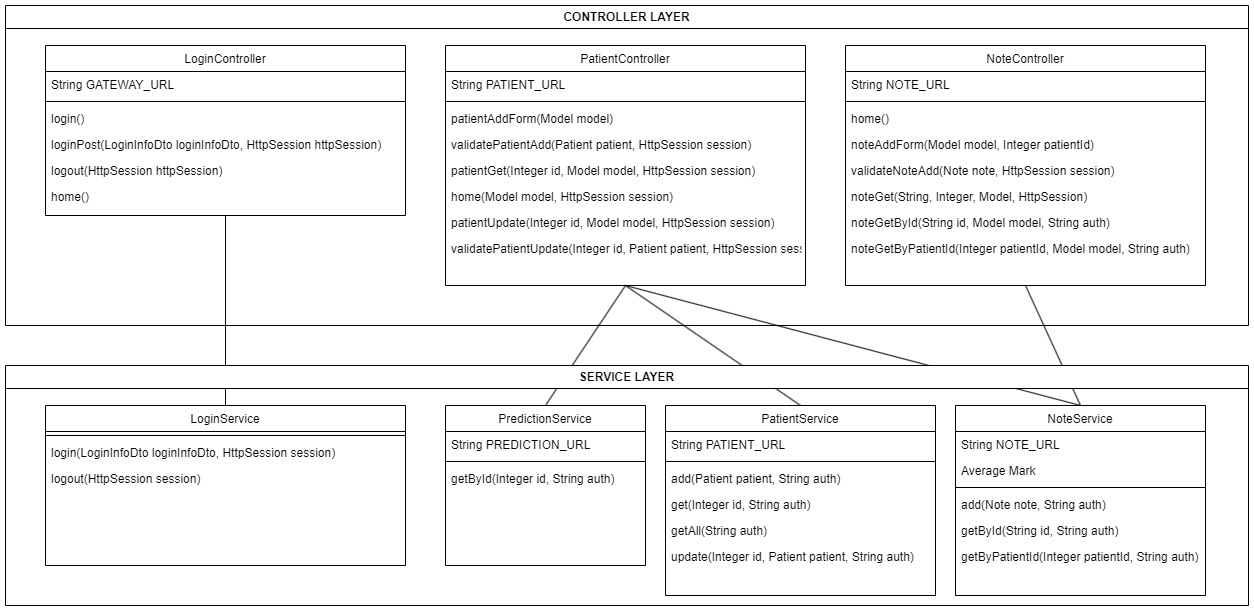

The diagram above was exported from draw.io. Its source (the exported page's mxGraphModel, read from the mxfile embedded in the PNG):
<mxGraphModel dx="2473" dy="884" grid="1" gridSize="10" guides="1" tooltips="1" connect="1" arrows="1" fold="1" page="1" pageScale="1" pageWidth="827" pageHeight="1169" math="0" shadow="0">
  <root>
    <mxCell id="0" />
    <mxCell id="1" parent="0" />
    <mxCell id="2" value="LoginController" style="swimlane;fontStyle=0;align=center;verticalAlign=top;childLayout=stackLayout;horizontal=1;startSize=26;horizontalStack=0;resizeParent=1;resizeLast=0;collapsible=1;marginBottom=0;rounded=0;shadow=0;strokeWidth=1;" vertex="1" parent="1">
      <mxGeometry x="-760" y="80" width="360" height="170" as="geometry">
        <mxRectangle x="130" y="380" width="160" height="26" as="alternateBounds" />
      </mxGeometry>
    </mxCell>
    <mxCell id="3" value="String GATEWAY_URL" style="text;align=left;verticalAlign=top;spacingLeft=4;spacingRight=4;overflow=hidden;rotatable=0;points=[[0,0.5],[1,0.5]];portConstraint=eastwest;" vertex="1" parent="2">
      <mxGeometry y="26" width="360" height="26" as="geometry" />
    </mxCell>
    <mxCell id="4" value="" style="line;html=1;strokeWidth=1;align=left;verticalAlign=middle;spacingTop=-1;spacingLeft=3;spacingRight=3;rotatable=0;labelPosition=right;points=[];portConstraint=eastwest;" vertex="1" parent="2">
      <mxGeometry y="52" width="360" height="8" as="geometry" />
    </mxCell>
    <mxCell id="5" value="login()" style="text;align=left;verticalAlign=top;spacingLeft=4;spacingRight=4;overflow=hidden;rotatable=0;points=[[0,0.5],[1,0.5]];portConstraint=eastwest;fontStyle=0" vertex="1" parent="2">
      <mxGeometry y="60" width="360" height="26" as="geometry" />
    </mxCell>
    <mxCell id="6" value="loginPost(LoginInfoDto loginInfoDto, HttpSession httpSession)" style="text;align=left;verticalAlign=top;spacingLeft=4;spacingRight=4;overflow=hidden;rotatable=0;points=[[0,0.5],[1,0.5]];portConstraint=eastwest;" vertex="1" parent="2">
      <mxGeometry y="86" width="360" height="26" as="geometry" />
    </mxCell>
    <mxCell id="7" value="logout(HttpSession httpSession)" style="text;align=left;verticalAlign=top;spacingLeft=4;spacingRight=4;overflow=hidden;rotatable=0;points=[[0,0.5],[1,0.5]];portConstraint=eastwest;" vertex="1" parent="2">
      <mxGeometry y="112" width="360" height="26" as="geometry" />
    </mxCell>
    <mxCell id="8" value="home()" style="text;align=left;verticalAlign=top;spacingLeft=4;spacingRight=4;overflow=hidden;rotatable=0;points=[[0,0.5],[1,0.5]];portConstraint=eastwest;" vertex="1" parent="2">
      <mxGeometry y="138" width="360" height="26" as="geometry" />
    </mxCell>
    <mxCell id="9" value="" style="endArrow=none;html=1;rounded=0;entryX=0.5;entryY=0;entryDx=0;entryDy=0;exitX=0.5;exitY=1;exitDx=0;exitDy=0;" edge="1" source="2" target="38" parent="1">
      <mxGeometry width="50" height="50" relative="1" as="geometry">
        <mxPoint x="-380" y="230" as="sourcePoint" />
        <mxPoint x="-330" y="180" as="targetPoint" />
      </mxGeometry>
    </mxCell>
    <mxCell id="10" value="CONTROLLER LAYER" style="swimlane;whiteSpace=wrap;html=1;" vertex="1" parent="1">
      <mxGeometry x="-800" y="40" width="1243" height="320" as="geometry" />
    </mxCell>
    <mxCell id="11" value="NoteController" style="swimlane;fontStyle=0;align=center;verticalAlign=top;childLayout=stackLayout;horizontal=1;startSize=26;horizontalStack=0;resizeParent=1;resizeLast=0;collapsible=1;marginBottom=0;rounded=0;shadow=0;strokeWidth=1;" vertex="1" parent="10">
      <mxGeometry x="840" y="40" width="360" height="240" as="geometry">
        <mxRectangle x="130" y="380" width="160" height="26" as="alternateBounds" />
      </mxGeometry>
    </mxCell>
    <mxCell id="12" value="String NOTE_URL" style="text;align=left;verticalAlign=top;spacingLeft=4;spacingRight=4;overflow=hidden;rotatable=0;points=[[0,0.5],[1,0.5]];portConstraint=eastwest;" vertex="1" parent="11">
      <mxGeometry y="26" width="360" height="26" as="geometry" />
    </mxCell>
    <mxCell id="13" value="" style="line;html=1;strokeWidth=1;align=left;verticalAlign=middle;spacingTop=-1;spacingLeft=3;spacingRight=3;rotatable=0;labelPosition=right;points=[];portConstraint=eastwest;" vertex="1" parent="11">
      <mxGeometry y="52" width="360" height="8" as="geometry" />
    </mxCell>
    <mxCell id="14" value="home()" style="text;align=left;verticalAlign=top;spacingLeft=4;spacingRight=4;overflow=hidden;rotatable=0;points=[[0,0.5],[1,0.5]];portConstraint=eastwest;" vertex="1" parent="11">
      <mxGeometry y="60" width="360" height="26" as="geometry" />
    </mxCell>
    <mxCell id="15" value="noteAddForm(Model model, Integer patientId)" style="text;align=left;verticalAlign=top;spacingLeft=4;spacingRight=4;overflow=hidden;rotatable=0;points=[[0,0.5],[1,0.5]];portConstraint=eastwest;" vertex="1" parent="11">
      <mxGeometry y="86" width="360" height="26" as="geometry" />
    </mxCell>
    <mxCell id="16" value="validateNoteAdd(Note note, HttpSession session)" style="text;align=left;verticalAlign=top;spacingLeft=4;spacingRight=4;overflow=hidden;rotatable=0;points=[[0,0.5],[1,0.5]];portConstraint=eastwest;" vertex="1" parent="11">
      <mxGeometry y="112" width="360" height="26" as="geometry" />
    </mxCell>
    <mxCell id="17" value="noteGet(String, Integer, Model, HttpSession)" style="text;align=left;verticalAlign=top;spacingLeft=4;spacingRight=4;overflow=hidden;rotatable=0;points=[[0,0.5],[1,0.5]];portConstraint=eastwest;" vertex="1" parent="11">
      <mxGeometry y="138" width="360" height="26" as="geometry" />
    </mxCell>
    <mxCell id="18" value="noteGetById(String id, Model model, String auth)" style="text;align=left;verticalAlign=top;spacingLeft=4;spacingRight=4;overflow=hidden;rotatable=0;points=[[0,0.5],[1,0.5]];portConstraint=eastwest;" vertex="1" parent="11">
      <mxGeometry y="164" width="360" height="26" as="geometry" />
    </mxCell>
    <mxCell id="19" value="noteGetByPatientId(Integer patientId, Model model, String auth)" style="text;align=left;verticalAlign=top;spacingLeft=4;spacingRight=4;overflow=hidden;rotatable=0;points=[[0,0.5],[1,0.5]];portConstraint=eastwest;" vertex="1" parent="11">
      <mxGeometry y="190" width="360" height="26" as="geometry" />
    </mxCell>
    <mxCell id="20" value="PatientController" style="swimlane;fontStyle=0;align=center;verticalAlign=top;childLayout=stackLayout;horizontal=1;startSize=26;horizontalStack=0;resizeParent=1;resizeLast=0;collapsible=1;marginBottom=0;rounded=0;shadow=0;strokeWidth=1;" vertex="1" parent="10">
      <mxGeometry x="440" y="40" width="360" height="240" as="geometry">
        <mxRectangle x="130" y="380" width="160" height="26" as="alternateBounds" />
      </mxGeometry>
    </mxCell>
    <mxCell id="21" value="String PATIENT_URL" style="text;align=left;verticalAlign=top;spacingLeft=4;spacingRight=4;overflow=hidden;rotatable=0;points=[[0,0.5],[1,0.5]];portConstraint=eastwest;" vertex="1" parent="20">
      <mxGeometry y="26" width="360" height="26" as="geometry" />
    </mxCell>
    <mxCell id="22" value="" style="line;html=1;strokeWidth=1;align=left;verticalAlign=middle;spacingTop=-1;spacingLeft=3;spacingRight=3;rotatable=0;labelPosition=right;points=[];portConstraint=eastwest;" vertex="1" parent="20">
      <mxGeometry y="52" width="360" height="8" as="geometry" />
    </mxCell>
    <mxCell id="23" value="patientAddForm(Model model)" style="text;align=left;verticalAlign=top;spacingLeft=4;spacingRight=4;overflow=hidden;rotatable=0;points=[[0,0.5],[1,0.5]];portConstraint=eastwest;" vertex="1" parent="20">
      <mxGeometry y="60" width="360" height="26" as="geometry" />
    </mxCell>
    <mxCell id="24" value="validatePatientAdd(Patient patient, HttpSession session)" style="text;align=left;verticalAlign=top;spacingLeft=4;spacingRight=4;overflow=hidden;rotatable=0;points=[[0,0.5],[1,0.5]];portConstraint=eastwest;" vertex="1" parent="20">
      <mxGeometry y="86" width="360" height="26" as="geometry" />
    </mxCell>
    <mxCell id="25" value="patientGet(Integer id, Model model, HttpSession session)" style="text;align=left;verticalAlign=top;spacingLeft=4;spacingRight=4;overflow=hidden;rotatable=0;points=[[0,0.5],[1,0.5]];portConstraint=eastwest;" vertex="1" parent="20">
      <mxGeometry y="112" width="360" height="26" as="geometry" />
    </mxCell>
    <mxCell id="26" value="home(Model model, HttpSession session)" style="text;align=left;verticalAlign=top;spacingLeft=4;spacingRight=4;overflow=hidden;rotatable=0;points=[[0,0.5],[1,0.5]];portConstraint=eastwest;" vertex="1" parent="20">
      <mxGeometry y="138" width="360" height="26" as="geometry" />
    </mxCell>
    <mxCell id="27" value="patientUpdate(Integer id, Model model, HttpSession session)" style="text;align=left;verticalAlign=top;spacingLeft=4;spacingRight=4;overflow=hidden;rotatable=0;points=[[0,0.5],[1,0.5]];portConstraint=eastwest;" vertex="1" parent="20">
      <mxGeometry y="164" width="360" height="26" as="geometry" />
    </mxCell>
    <mxCell id="28" value="validatePatientUpdate(Integer id, Patient patient, HttpSession session)" style="text;align=left;verticalAlign=top;spacingLeft=4;spacingRight=4;overflow=hidden;rotatable=0;points=[[0,0.5],[1,0.5]];portConstraint=eastwest;" vertex="1" parent="20">
      <mxGeometry y="190" width="360" height="26" as="geometry" />
    </mxCell>
    <mxCell id="29" value="" style="endArrow=none;html=1;rounded=0;exitX=0.5;exitY=0;exitDx=0;exitDy=0;entryX=0.5;entryY=1;entryDx=0;entryDy=0;" edge="1" parent="10" source="30" target="20">
      <mxGeometry width="50" height="50" relative="1" as="geometry">
        <mxPoint x="1030" y="690" as="sourcePoint" />
        <mxPoint x="500" y="390" as="targetPoint" />
      </mxGeometry>
    </mxCell>
    <mxCell id="30" value="PredictionService" style="swimlane;fontStyle=0;align=center;verticalAlign=top;childLayout=stackLayout;horizontal=1;startSize=26;horizontalStack=0;resizeParent=1;resizeLast=0;collapsible=1;marginBottom=0;rounded=0;shadow=0;strokeWidth=1;" vertex="1" parent="10">
      <mxGeometry x="440" y="400" width="200" height="160" as="geometry">
        <mxRectangle x="130" y="380" width="160" height="26" as="alternateBounds" />
      </mxGeometry>
    </mxCell>
    <mxCell id="31" value="String PREDICTION_URL" style="text;align=left;verticalAlign=top;spacingLeft=4;spacingRight=4;overflow=hidden;rotatable=0;points=[[0,0.5],[1,0.5]];portConstraint=eastwest;" vertex="1" parent="30">
      <mxGeometry y="26" width="200" height="26" as="geometry" />
    </mxCell>
    <mxCell id="32" value="" style="line;html=1;strokeWidth=1;align=left;verticalAlign=middle;spacingTop=-1;spacingLeft=3;spacingRight=3;rotatable=0;labelPosition=right;points=[];portConstraint=eastwest;" vertex="1" parent="30">
      <mxGeometry y="52" width="200" height="8" as="geometry" />
    </mxCell>
    <mxCell id="33" value="getById(Integer id, String auth)" style="text;align=left;verticalAlign=top;spacingLeft=4;spacingRight=4;overflow=hidden;rotatable=0;points=[[0,0.5],[1,0.5]];portConstraint=eastwest;" vertex="1" parent="30">
      <mxGeometry y="60" width="200" height="26" as="geometry" />
    </mxCell>
    <mxCell id="34" value="" style="endArrow=none;html=1;rounded=0;exitX=0.5;exitY=0;exitDx=0;exitDy=0;entryX=0.5;entryY=1;entryDx=0;entryDy=0;" edge="1" source="42" target="20" parent="1">
      <mxGeometry width="50" height="50" relative="1" as="geometry">
        <mxPoint x="-570" y="300" as="sourcePoint" />
        <mxPoint x="-180" y="380" as="targetPoint" />
      </mxGeometry>
    </mxCell>
    <mxCell id="35" value="" style="endArrow=none;html=1;rounded=0;exitX=0.5;exitY=0;exitDx=0;exitDy=0;entryX=0.5;entryY=1;entryDx=0;entryDy=0;" edge="1" source="50" target="11" parent="1">
      <mxGeometry width="50" height="50" relative="1" as="geometry">
        <mxPoint x="-170" y="300" as="sourcePoint" />
        <mxPoint x="220" y="380" as="targetPoint" />
      </mxGeometry>
    </mxCell>
    <mxCell id="36" value="" style="endArrow=none;html=1;rounded=0;exitX=0.5;exitY=0;exitDx=0;exitDy=0;entryX=0.5;entryY=1;entryDx=0;entryDy=0;" edge="1" source="50" target="20" parent="1">
      <mxGeometry width="50" height="50" relative="1" as="geometry">
        <mxPoint x="-170" y="530" as="sourcePoint" />
        <mxPoint x="-170" y="380" as="targetPoint" />
      </mxGeometry>
    </mxCell>
    <mxCell id="37" value="SERVICE LAYER" style="swimlane;whiteSpace=wrap;html=1;" vertex="1" parent="1">
      <mxGeometry x="-800" y="400" width="1243" height="240" as="geometry" />
    </mxCell>
    <mxCell id="38" value="LoginService" style="swimlane;fontStyle=0;align=center;verticalAlign=top;childLayout=stackLayout;horizontal=1;startSize=26;horizontalStack=0;resizeParent=1;resizeLast=0;collapsible=1;marginBottom=0;rounded=0;shadow=0;strokeWidth=1;" vertex="1" parent="37">
      <mxGeometry x="40" y="40" width="360" height="160" as="geometry">
        <mxRectangle x="130" y="380" width="160" height="26" as="alternateBounds" />
      </mxGeometry>
    </mxCell>
    <mxCell id="39" value="" style="line;html=1;strokeWidth=1;align=left;verticalAlign=middle;spacingTop=-1;spacingLeft=3;spacingRight=3;rotatable=0;labelPosition=right;points=[];portConstraint=eastwest;" vertex="1" parent="38">
      <mxGeometry y="26" width="360" height="8" as="geometry" />
    </mxCell>
    <mxCell id="40" value="login(LoginInfoDto loginInfoDto, HttpSession session)" style="text;align=left;verticalAlign=top;spacingLeft=4;spacingRight=4;overflow=hidden;rotatable=0;points=[[0,0.5],[1,0.5]];portConstraint=eastwest;" vertex="1" parent="38">
      <mxGeometry y="34" width="360" height="26" as="geometry" />
    </mxCell>
    <mxCell id="41" value="logout(HttpSession session)" style="text;align=left;verticalAlign=top;spacingLeft=4;spacingRight=4;overflow=hidden;rotatable=0;points=[[0,0.5],[1,0.5]];portConstraint=eastwest;" vertex="1" parent="38">
      <mxGeometry y="60" width="360" height="26" as="geometry" />
    </mxCell>
    <mxCell id="42" value="PatientService" style="swimlane;fontStyle=0;align=center;verticalAlign=top;childLayout=stackLayout;horizontal=1;startSize=26;horizontalStack=0;resizeParent=1;resizeLast=0;collapsible=1;marginBottom=0;rounded=0;shadow=0;strokeWidth=1;" vertex="1" parent="37">
      <mxGeometry x="660" y="40" width="270" height="190" as="geometry">
        <mxRectangle x="130" y="380" width="160" height="26" as="alternateBounds" />
      </mxGeometry>
    </mxCell>
    <mxCell id="43" value="String PATIENT_URL" style="text;align=left;verticalAlign=top;spacingLeft=4;spacingRight=4;overflow=hidden;rotatable=0;points=[[0,0.5],[1,0.5]];portConstraint=eastwest;" vertex="1" parent="42">
      <mxGeometry y="26" width="270" height="26" as="geometry" />
    </mxCell>
    <mxCell id="44" value="" style="line;html=1;strokeWidth=1;align=left;verticalAlign=middle;spacingTop=-1;spacingLeft=3;spacingRight=3;rotatable=0;labelPosition=right;points=[];portConstraint=eastwest;" vertex="1" parent="42">
      <mxGeometry y="52" width="270" height="8" as="geometry" />
    </mxCell>
    <mxCell id="45" value="add(Patient patient, String auth)" style="text;align=left;verticalAlign=top;spacingLeft=4;spacingRight=4;overflow=hidden;rotatable=0;points=[[0,0.5],[1,0.5]];portConstraint=eastwest;" vertex="1" parent="42">
      <mxGeometry y="60" width="270" height="26" as="geometry" />
    </mxCell>
    <mxCell id="46" value="get(Integer id, String auth)" style="text;align=left;verticalAlign=top;spacingLeft=4;spacingRight=4;overflow=hidden;rotatable=0;points=[[0,0.5],[1,0.5]];portConstraint=eastwest;" vertex="1" parent="42">
      <mxGeometry y="86" width="270" height="26" as="geometry" />
    </mxCell>
    <mxCell id="47" value="getAll(String auth)" style="text;align=left;verticalAlign=top;spacingLeft=4;spacingRight=4;overflow=hidden;rotatable=0;points=[[0,0.5],[1,0.5]];portConstraint=eastwest;" vertex="1" parent="42">
      <mxGeometry y="112" width="270" height="26" as="geometry" />
    </mxCell>
    <mxCell id="48" value="update(Integer id, Patient patient, String auth)" style="text;align=left;verticalAlign=top;spacingLeft=4;spacingRight=4;overflow=hidden;rotatable=0;points=[[0,0.5],[1,0.5]];portConstraint=eastwest;" vertex="1" parent="42">
      <mxGeometry y="138" width="270" height="26" as="geometry" />
    </mxCell>
    <mxCell id="49" style="text;align=left;verticalAlign=top;spacingLeft=4;spacingRight=4;overflow=hidden;rotatable=0;points=[[0,0.5],[1,0.5]];portConstraint=eastwest;" vertex="1" parent="42">
      <mxGeometry y="164" width="270" height="26" as="geometry" />
    </mxCell>
    <mxCell id="50" value="NoteService" style="swimlane;fontStyle=0;align=center;verticalAlign=top;childLayout=stackLayout;horizontal=1;startSize=26;horizontalStack=0;resizeParent=1;resizeLast=0;collapsible=1;marginBottom=0;rounded=0;shadow=0;strokeWidth=1;" vertex="1" parent="37">
      <mxGeometry x="950" y="40" width="250" height="190" as="geometry">
        <mxRectangle x="130" y="380" width="160" height="26" as="alternateBounds" />
      </mxGeometry>
    </mxCell>
    <mxCell id="51" value="String NOTE_URL" style="text;align=left;verticalAlign=top;spacingLeft=4;spacingRight=4;overflow=hidden;rotatable=0;points=[[0,0.5],[1,0.5]];portConstraint=eastwest;" vertex="1" parent="50">
      <mxGeometry y="26" width="250" height="26" as="geometry" />
    </mxCell>
    <mxCell id="52" value="Average Mark" style="text;align=left;verticalAlign=top;spacingLeft=4;spacingRight=4;overflow=hidden;rotatable=0;points=[[0,0.5],[1,0.5]];portConstraint=eastwest;rounded=0;shadow=0;html=0;" vertex="1" parent="50">
      <mxGeometry y="52" width="250" height="26" as="geometry" />
    </mxCell>
    <mxCell id="53" value="" style="line;html=1;strokeWidth=1;align=left;verticalAlign=middle;spacingTop=-1;spacingLeft=3;spacingRight=3;rotatable=0;labelPosition=right;points=[];portConstraint=eastwest;" vertex="1" parent="50">
      <mxGeometry y="78" width="250" height="8" as="geometry" />
    </mxCell>
    <mxCell id="54" value="add(Note note, String auth)" style="text;align=left;verticalAlign=top;spacingLeft=4;spacingRight=4;overflow=hidden;rotatable=0;points=[[0,0.5],[1,0.5]];portConstraint=eastwest;" vertex="1" parent="50">
      <mxGeometry y="86" width="250" height="26" as="geometry" />
    </mxCell>
    <mxCell id="55" value="getById(String id, String auth)" style="text;align=left;verticalAlign=top;spacingLeft=4;spacingRight=4;overflow=hidden;rotatable=0;points=[[0,0.5],[1,0.5]];portConstraint=eastwest;" vertex="1" parent="50">
      <mxGeometry y="112" width="250" height="26" as="geometry" />
    </mxCell>
    <mxCell id="56" value="getByPatientId(Integer patientId, String auth)" style="text;align=left;verticalAlign=top;spacingLeft=4;spacingRight=4;overflow=hidden;rotatable=0;points=[[0,0.5],[1,0.5]];portConstraint=eastwest;" vertex="1" parent="50">
      <mxGeometry y="138" width="250" height="26" as="geometry" />
    </mxCell>
    <mxCell id="57" style="text;align=left;verticalAlign=top;spacingLeft=4;spacingRight=4;overflow=hidden;rotatable=0;points=[[0,0.5],[1,0.5]];portConstraint=eastwest;" vertex="1" parent="50">
      <mxGeometry y="164" width="250" height="26" as="geometry" />
    </mxCell>
  </root>
</mxGraphModel>